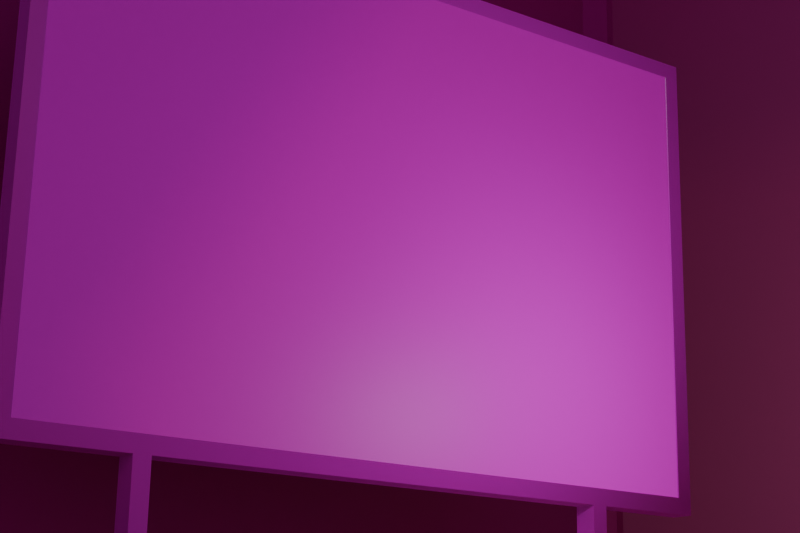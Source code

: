 # Source: scene_01.blend  (saved by Blender 5.1.29; exported with 4.5.12 LTS)
import bpy
from mathutils import Matrix  # noqa: F401  (used for matrix-valued properties, if any)

bpy.ops.wm.read_factory_settings(use_empty=True)
scene = bpy.context.scene
scene.name = 'Scene'

# ---- collections
col_collection = bpy.data.collections.new('Collection'); scene.collection.children.link(col_collection)

# ---- images (referenced by path relative to the original .blend; pixels are not part of the script)
import os
ASSET_DIR = os.environ.get("B2B_ASSET_DIR", "")  # directory of the original .blend (textures are referenced by path, not embedded)
HERE = os.path.dirname(os.path.abspath(__file__))  # packed textures are extracted next to this script under _unpacked/

def load_image(name, relpath, width, height, colorspace="sRGB"):
    """Load a texture the original file referenced (path relative to the .blend, or extracted next to this script)."""
    p = next((c for c in (os.path.join(HERE, relpath), os.path.join(ASSET_DIR, relpath)) if relpath and os.path.exists(c)), "")
    if p:
        img = bpy.data.images.load(p, check_existing=True)
        img.name = name
    else:  # same state as the original file: an image datablock whose file is absent (Cycles renders it pink)
        img = bpy.data.images.new(name, width, height)
        img.source = "FILE"
        img.filepath = "//" + (relpath or name)
    img.colorspace_settings.name = colorspace
    return img
img_acoustic_panel_2_height_4k_png = load_image('acoustic_panel_2_height-4K.png', 'textures/acoustic_panel_2-4K/acoustic_panel_2_height-4K.png', 1024, 1024, 'Non-Color')
img_acoustic_panel_2_basecolor_4k_png = load_image('acoustic_panel_2_basecolor-4K.png', 'textures/acoustic_panel_2-4K/acoustic_panel_2_basecolor-4K.png', 1024, 1024, 'sRGB')
img_acoustic_panel_2_metallic_4k_png = load_image('acoustic_panel_2_metallic-4K.png', 'textures/acoustic_panel_2-4K/acoustic_panel_2_metallic-4K.png', 1024, 1024, 'Non-Color')
img_acoustic_panel_2_roughness_4k_png = load_image('acoustic_panel_2_roughness-4K.png', 'textures/acoustic_panel_2-4K/acoustic_panel_2_roughness-4K.png', 1024, 1024, 'Non-Color')
img_acoustic_panel_2_normal_4k_png = load_image('acoustic_panel_2_normal-4K.png', 'textures/acoustic_panel_2-4K/acoustic_panel_2_normal-4K.png', 1024, 1024, 'Non-Color')
img_plastic001_4k_displacement_jpg = load_image('Plastic001_4K_Displacement.jpg', 'textures/Plastic001_4K-JPG/Plastic001_4K_Displacement.jpg', 1024, 1024, 'Non-Color')
img_plastic001_4k_color_jpg = load_image('Plastic001_4K_Color.jpg', 'textures/Plastic001_4K-JPG/Plastic001_4K_Color.jpg', 1024, 1024, 'sRGB')
img_plastic001_4k_roughness_jpg = load_image('Plastic001_4K_Roughness.jpg', 'textures/Plastic001_4K-JPG/Plastic001_4K_Roughness.jpg', 1024, 1024, 'Non-Color')
img_plastic001_4k_normalgl_jpg = load_image('Plastic001_4K_NormalGL.jpg', 'textures/Plastic001_4K-JPG/Plastic001_4K_NormalGL.jpg', 1024, 1024, 'Non-Color')
img_plastic010_4k_displacement_jpg = load_image('Plastic010_4K_Displacement.jpg', 'textures/Plastic010_4K-JPG/Plastic010_4K_Displacement.jpg', 1024, 1024, 'Non-Color')
img_plastic010_4k_color_jpg = load_image('Plastic010_4K_Color.jpg', 'textures/Plastic010_4K-JPG/Plastic010_4K_Color.jpg', 1024, 1024, 'sRGB')
img_plastic010_4k_roughness_jpg = load_image('Plastic010_4K_Roughness.jpg', 'textures/Plastic010_4K-JPG/Plastic010_4K_Roughness.jpg', 1024, 1024, 'Non-Color')
img_plastic010_4k_normalgl_jpg = load_image('Plastic010_4K_NormalGL.jpg', 'textures/Plastic010_4K-JPG/Plastic010_4K_NormalGL.jpg', 1024, 1024, 'Non-Color')
img_screen_png = load_image('screen.png', 'textures/screen.png', 1024, 1024, 'sRGB')
img_studio_small_09_2k_exr = load_image('studio_small_09_2k.exr', 'studio_small_09_2k.exr', 1024, 1024, 'Linear Rec.709')

# ---- materials (node trees are filled in below, after node groups)
mat_acousticpanel = bpy.data.materials.new('AcousticPanel')
mat_border = bpy.data.materials.new('Border')
mat_inner = bpy.data.materials.new('Inner')
mat_screen = bpy.data.materials.new('Screen')

# ---- node groups
ng_uv_box_project = bpy.data.node_groups.new('UV Box Project', 'GeometryNodeTree')
_s = ng_uv_box_project.interface.new_socket(name='Geometry', in_out='OUTPUT', socket_type='NodeSocketGeometry')
_s = ng_uv_box_project.interface.new_socket(name='UV Seam', in_out='OUTPUT', socket_type='NodeSocketBool')
_s.default_attribute_name = 'uv_seam'
_s.description = 'Edge Boolean attribute defining UV seams'
_s = ng_uv_box_project.interface.new_socket(name='Geometry', in_out='INPUT', socket_type='NodeSocketGeometry')
_s = ng_uv_box_project.interface.new_socket(name='Tile Size', in_out='INPUT', socket_type='NodeSocketFloat')
_s.subtype = 'DISTANCE'
_s.default_value = 2.0
_s.min_value = 0.0
_s.max_value = 100.0
_s.force_non_field = True
_s.description = 'Size of UV tile in meters'
_s = ng_uv_box_project.interface.new_socket(name='UV Map', in_out='INPUT', socket_type='NodeSocketString')
_s.default_value = 'UVMap'
_s.description = 'UV Map attribute to write to'
ng_uv_box_project.interface.new_panel('Selection')
_s = ng_uv_box_project.interface.new_socket(name='Vertex Group to Faces', in_out='INPUT', socket_type='NodeSocketBool')
_s.default_value = True
_s.hide_in_modifier = True
_s.description = 'Convert Vertex Group to face selection'
_s = ng_uv_box_project.interface.new_socket(name='Selection', in_out='INPUT', socket_type='NodeSocketBool')
_s.default_value = True
_s.hide_value = True
_s.description = 'Limit UV projection to vertex group'
_s = ng_uv_box_project.interface.new_socket(name='Material', in_out='INPUT', socket_type='NodeSocketMaterial')
_s.description = 'Limit UV projection to material'
ng_uv_box_project.interface.new_panel('UV Transform')
_s = ng_uv_box_project.interface.new_socket(name='Offset U', in_out='INPUT', socket_type='NodeSocketFloat')
_s.subtype = 'FACTOR'
_s.min_value = -1.0
_s.max_value = 1.0
_s.force_non_field = True
_s.description = 'Offset UVs in island U direction'
_s = ng_uv_box_project.interface.new_socket(name='Offset V', in_out='INPUT', socket_type='NodeSocketFloat')
_s.subtype = 'FACTOR'
_s.min_value = -1.0
_s.max_value = 1.0
_s.force_non_field = True
_s.description = 'Offset UVs in island V direction'
_s = ng_uv_box_project.interface.new_socket(name='Rotate UVs', in_out='INPUT', socket_type='NodeSocketFloat')
_s.subtype = 'ANGLE'
_s.min_value = -360.0
_s.max_value = 360.0
_s.force_non_field = True
_s.description = 'Rotate Islands'
ng_uv_box_project.interface.new_panel('Projection Transform')
_s = ng_uv_box_project.interface.new_socket(name='Z Axis Bias', in_out='INPUT', socket_type='NodeSocketFloat')
_s.default_value = 1.0
_s.min_value = -1e+04
_s.max_value = 1e+04
_s.force_non_field = True
_s.description = 'Bias faces towards or away from being projected on the local Z axis'
_s = ng_uv_box_project.interface.new_socket(name='Reference Origin', in_out='INPUT', socket_type='NodeSocketObject')
_s = ng_uv_box_project.interface.new_socket(name='Offset', in_out='INPUT', socket_type='NodeSocketVector')
_s.subtype = 'TRANSLATION'
_s.force_non_field = True
_s.description = 'Offset the projection of UVs in object space'
_s = ng_uv_box_project.interface.new_socket(name='Rotate', in_out='INPUT', socket_type='NodeSocketRotation')
_s.force_non_field = True
_s.description = 'Rotate the projection of UVs in object space'
ng_uv_box_project.is_modifier = True
_N = ng_uv_box_project.nodes; _L = ng_uv_box_project.links
n0 = _N.new('NodeFrame'); n0.name = 'Frame.004'; n0.location = (-647, -135)
n0.label = 'X'
n0.width = 200
n1 = _N.new('NodeFrame'); n1.name = 'Frame'; n1.location = (-424, -408)
n1.label = 'X direction'
n1.width = 598
n2 = _N.new('NodeFrame'); n2.name = 'Frame.006'; n2.location = (-1711, -64)
n2.label = 'Get sign of axis for 6 plane projection'
n2.width = 578
n3 = _N.new('NodeFrame'); n3.name = 'Frame.003'; n3.location = (-654, 72)
n3.label = 'Y'
n3.width = 200
n4 = _N.new('NodeFrame'); n4.name = 'Frame.007'; n4.location = (-1739, -393)
n4.label = 'Z direction'
n4.width = 584
n5 = _N.new('NodeFrame'); n5.name = 'Frame.002'; n5.location = (-655, 281)
n5.label = 'Z'
n5.width = 200
n6 = _N.new('NodeFrame'); n6.name = 'Frame.001'; n6.location = (-1131, -398)
n6.label = 'Y direction'
n6.width = 584
n7 = _N.new('NodeFrame'); n7.name = 'Frame.009'; n7.location = (934, -25)
n7.label = 'Offset'
n7.width = 361
n8 = _N.new('NodeFrame'); n8.name = 'Frame.008'; n8.location = (-1265, -932)
n8.label = 'UV Seams'
n8.width = 2288
n9 = _N.new('NodeFrame'); n9.name = 'Frame.011'; n9.location = (1869, 1388)
n9.label = 'Vertex Group to Faces'
n9.width = 666
n10 = _N.new('NodeFrame'); n10.name = 'Frame.010'; n10.location = (265, 294)
n10.label = 'Assemble UV Vector'
n10.width = 584
n11 = _N.new('NodeFrame'); n11.name = 'Frame.005'; n11.location = (928, -249)
n11.label = 'Rotate UVs'
n11.width = 529
n12 = _N.new('NodeReroute'); n12.name = 'Reroute'; n12.location = (-606, -834)
n12.width = 16
n12.socket_idname = 'NodeSocketVector'
n13 = _N.new('ShaderNodeCombineXYZ'); n13.name = 'Combine XYZ.001'; n13.location = (30, -40)
n14 = _N.new('ShaderNodeMath'); n14.name = 'Math.004'; n14.location = (-803, -18)
n14.hide = True
n14.operation = 'MULTIPLY'
n15 = _N.new('ShaderNodeMath'); n15.name = 'Math.006'; n15.location = (-803, -225)
n15.hide = True
n15.operation = 'MULTIPLY'
n16 = _N.new('ShaderNodeSeparateXYZ'); n16.name = 'Separate XYZ'; n16.location = (30, -132)
n17 = _N.new('FunctionNodeCompare'); n17.name = 'Compare.006'; n17.location = (226, -40)
n17.operation = 'GREATER_EQUAL'
n17.inputs[6].default_value = (0.0, 0.0, 0.0, 0.0)
n17.inputs[7].default_value = (0.0, 0.0, 0.0, 0.0)
n18 = _N.new('FunctionNodeCompare'); n18.name = 'Compare.007'; n18.location = (225, -198)
n18.operation = 'GREATER_EQUAL'
n18.inputs[6].default_value = (0.0, 0.0, 0.0, 0.0)
n18.inputs[7].default_value = (0.0, 0.0, 0.0, 0.0)
n19 = _N.new('ShaderNodeVectorMath'); n19.name = 'Vector Math.001'; n19.location = (-1498, 234)
n19.operation = 'SCALE'
n20 = _N.new('ShaderNodeMath'); n20.name = 'Math.001'; n20.location = (250, -107)
n20.hide = True
n20.operation = 'SIGN'
n21 = _N.new('ShaderNodeMath'); n21.name = 'Math.005'; n21.location = (408, -105)
n21.hide = True
n21.operation = 'MULTIPLY'
n21.inputs[1].default_value = -1.0
n22 = _N.new('ShaderNodeMath'); n22.name = 'Math.002'; n22.location = (247, -163)
n22.hide = True
n22.operation = 'SIGN'
n23 = _N.new('ShaderNodeMath'); n23.name = 'Math'; n23.location = (259, -48)
n23.hide = True
n23.operation = 'SIGN'
n24 = _N.new('ShaderNodeSeparateXYZ'); n24.name = 'Separate XYZ.003'; n24.location = (30, -40)
n25 = _N.new('ShaderNodeSeparateXYZ'); n25.name = 'Separate XYZ.001'; n25.location = (-1331, 231)
n26 = _N.new('ShaderNodeCombineXYZ'); n26.name = 'Combine XYZ.002'; n26.location = (30, -40)
n27 = _N.new('FunctionNodeCompare'); n27.name = 'Compare.010'; n27.location = (240, -40)
n27.inputs[6].default_value = (0.0, 0.0, 0.0, 0.0)
n27.inputs[7].default_value = (0.0, 0.0, 0.0, 0.0)
n28 = _N.new('ShaderNodeSeparateXYZ'); n28.name = 'Separate XYZ.004'; n28.location = (30, -143)
n29 = _N.new('ShaderNodeMath'); n29.name = 'Math.003'; n29.location = (-806, 184)
n29.hide = True
n29.operation = 'MULTIPLY'
n30 = _N.new('ShaderNodeCombineXYZ'); n30.name = 'Combine XYZ.003'; n30.location = (30, -40)
n31 = _N.new('FunctionNodeBooleanMath'); n31.name = 'Boolean Math.002'; n31.location = (414, -89)
n32 = _N.new('FunctionNodeBooleanMath'); n32.name = 'Boolean Math'; n32.location = (428, -85)
n33 = _N.new('FunctionNodeCompare'); n33.name = 'Compare.008'; n33.location = (239, -40)
n33.inputs[6].default_value = (0.0, 0.0, 0.0, 0.0)
n33.inputs[7].default_value = (0.0, 0.0, 0.0, 0.0)
n34 = _N.new('FunctionNodeCompare'); n34.name = 'Compare.009'; n34.location = (238, -199)
n34.operation = 'GREATER_EQUAL'
n34.inputs[6].default_value = (0.0, 0.0, 0.0, 0.0)
n34.inputs[7].default_value = (0.0, 0.0, 0.0, 0.0)
n35 = _N.new('ShaderNodeSeparateXYZ'); n35.name = 'Separate XYZ.002'; n35.location = (30, -144)
n36 = _N.new('FunctionNodeBooleanMath'); n36.name = 'Boolean Math.001'; n36.location = (414, -90)
n37 = _N.new('FunctionNodeRotateVector'); n37.name = 'Rotate Vector.001'; n37.location = (-1700, 274)
n38 = _N.new('ShaderNodeMath'); n38.name = 'Math.007'; n38.location = (-1699, 149)
n38.operation = 'DIVIDE'
n38.inputs[0].default_value = 1.0
n39 = _N.new('FunctionNodeCompare'); n39.name = 'Compare.011'; n39.location = (238, -197)
n39.inputs[6].default_value = (0.0, 0.0, 0.0, 0.0)
n39.inputs[7].default_value = (0.0, 0.0, 0.0, 0.0)
n40 = _N.new('NodeReroute'); n40.name = 'Reroute.001'; n40.location = (-1193, -841)
n40.width = 16
n40.socket_idname = 'NodeSocketVector'
n41 = _N.new('ShaderNodeVectorMath'); n41.name = 'Vector Math'; n41.location = (-2091, -805)
n41.operation = 'ABSOLUTE'
n42 = _N.new('GeometryNodeFieldOnDomain'); n42.name = 'Evaluate on Domain'; n42.location = (-2282, -755)
n42.domain = 'FACE'
n42.data_type = 'FLOAT_VECTOR'
n43 = _N.new('FunctionNodeRotateVector'); n43.name = 'Rotate Vector.002'; n43.location = (-2446, -780)
n44 = _N.new('ShaderNodeVectorMath'); n44.name = 'Vector Math.002'; n44.location = (-1940, -800)
n44.label = 'Bias towards side planes'
n44.width = 175
n44.inputs[1].default_value = (-1e-05, 0.0, -1e-05)
n45 = _N.new('ShaderNodeCombineXYZ'); n45.name = 'Combine XYZ.004'; n45.location = (191, -40)
n46 = _N.new('GeometryNodeMeshFaceSetBoundaries'); n46.name = 'Face Group Boundaries'; n46.location = (2108, -233)
n47 = _N.new('ShaderNodeVectorMath'); n47.name = 'Vector Math.008'; n47.location = (1375, 148)
n48 = _N.new('FunctionNodeRotateVector'); n48.name = 'Rotate Vector'; n48.location = (1567, 155)
n49 = _N.new('FunctionNodeBooleanMath'); n49.name = 'Boolean Math.007'; n49.location = (2697, 1081)
n50 = _N.new('GeometryNodeStoreNamedAttribute'); n50.name = 'Store Named Attribute'; n50.location = (2959, 799)
n50.data_type = 'FLOAT2'
n50.domain = 'CORNER'
n51 = _N.new('GeometryNodeFieldOnDomain'); n51.name = 'Evaluate on Domain.002'; n51.location = (30, -47)
n51.data_type = 'BOOLEAN'
n52 = _N.new('FunctionNodeBooleanMath'); n52.name = 'Boolean Math.005'; n52.location = (185, -49)
n52.operation = 'NOT'
n53 = _N.new('GeometryNodeFieldOnDomain'); n53.name = 'Evaluate on Domain.003'; n53.location = (343, -45)
n53.domain = 'FACE'
n53.data_type = 'BOOLEAN'
n54 = _N.new('FunctionNodeBooleanMath'); n54.name = 'Boolean Math.006'; n54.location = (496, -40)
n54.operation = 'NOT'
n55 = _N.new('GeometryNodeInputPosition'); n55.name = 'Position.001'; n55.location = (-2073, 307)
n56 = _N.new('ShaderNodeVectorMath'); n56.name = 'Vector Math.009'; n56.location = (-1903, 384)
n57 = _N.new('NodeGroupInput'); n57.name = 'Group Input.001'; n57.location = (30, -58)
n58 = _N.new('ShaderNodeVectorMath'); n58.name = 'Vector Math.010'; n58.location = (-2658, -786)
n58.operation = 'MULTIPLY'
n59 = _N.new('ShaderNodeCombineXYZ'); n59.name = 'Combine XYZ.005'; n59.location = (-2867, -866)
n59.inputs[0].default_value = 1.0
n59.inputs[1].default_value = 1.0
n60 = _N.new('NodeGroupInput'); n60.name = 'Group Input.006'; n60.location = (-3040, -833)
n61 = _N.new('GeometryNodeInputNormal'); n61.name = 'Normal'; n61.location = (-2865, -783)
n61.legacy_corner_normals = True
n62 = _N.new('NodeGroupInput'); n62.name = 'Group Input'; n62.location = (-2986, 57)
n63 = _N.new('NodeGroupInput'); n63.name = 'Group Input.005'; n63.location = (-2080, 423)
n64 = _N.new('ShaderNodeVectorMath'); n64.name = 'Vector Math.006'; n64.location = (234, -119)
n65 = _N.new('ShaderNodeVectorMath'); n65.name = 'Vector Math.007'; n65.location = (414, -197)
n66 = _N.new('ShaderNodeVectorMath'); n66.name = 'Vector Math.005'; n66.location = (34, -444)
n66.operation = 'MULTIPLY'
n67 = _N.new('ShaderNodeVectorMath'); n67.name = 'Vector Math.003'; n67.location = (41, -40)
n67.operation = 'MULTIPLY'
n68 = _N.new('ShaderNodeVectorMath'); n68.name = 'Vector Math.004'; n68.location = (30, -241)
n68.operation = 'MULTIPLY'
n69 = _N.new('ShaderNodeCombineXYZ'); n69.name = 'Combine XYZ'; n69.location = (193, -40)
n70 = _N.new('FunctionNodeEulerToRotation'); n70.name = 'Euler to Rotation'; n70.location = (359, -40)
n71 = _N.new('NodeGroupInput'); n71.name = 'Group Input.002'; n71.location = (30, -49)
n72 = _N.new('NodeGroupInput'); n72.name = 'Group Input.004'; n72.location = (1466, 698)
n73 = _N.new('NodeGroupOutput'); n73.name = 'Group Output'; n73.location = (3662, 816)
n74 = _N.new('ShaderNodeMath'); n74.name = 'Math.010'; n74.location = (190, -40)
n74.operation = 'MULTIPLY'
n74.inputs[1].default_value = 1.0
n75 = _N.new('ShaderNodeMath'); n75.name = 'Math.011'; n75.location = (878, -53)
n75.operation = 'MULTIPLY'
n75.inputs[1].default_value = 2.0
n76 = _N.new('ShaderNodeMath'); n76.name = 'Math.012'; n76.location = (1541, -61)
n76.operation = 'MULTIPLY'
n76.inputs[1].default_value = 3.0
n77 = _N.new('ShaderNodeMath'); n77.name = 'Math.013'; n77.location = (1419, -414)
n78 = _N.new('ShaderNodeMath'); n78.name = 'Math.014'; n78.location = (1943, -224)
n79 = _N.new('ShaderNodeMath'); n79.name = 'Math.016'; n79.location = (354, -44)
n79.operation = 'MULTIPLY'
n80 = _N.new('ShaderNodeMath'); n80.name = 'Math.017'; n80.location = (1045, -64)
n80.operation = 'MULTIPLY'
n81 = _N.new('ShaderNodeMath'); n81.name = 'Math.018'; n81.location = (877, -214)
n81.hide = True
n81.operation = 'SIGN'
n82 = _N.new('ShaderNodeMath'); n82.name = 'Math.020'; n82.location = (194, -210)
n82.hide = True
n82.operation = 'SIGN'
n83 = _N.new('ShaderNodeMath'); n83.name = 'Math.021'; n83.location = (1543, -230)
n83.hide = True
n83.operation = 'SIGN'
n84 = _N.new('ShaderNodeSeparateXYZ'); n84.name = 'Separate XYZ.005'; n84.location = (30, -333)
n84.hide = True
n85 = _N.new('ShaderNodeMath'); n85.name = 'Math.022'; n85.location = (1700, -76)
n85.operation = 'MULTIPLY'
n86 = _N.new('NodeReroute'); n86.name = 'Reroute.002'; n86.location = (884, -541)
n86.width = 16
n86.socket_idname = 'NodeSocketFloat'
n87 = _N.new('NodeFrame'); n87.name = 'Frame.013'; n87.location = (1844, 1137)
n87.label = 'Select Faces By Material (if material specified)'
n87.width = 803
n88 = _N.new('GeometryNodeMaterialSelection'); n88.name = 'Material Selection'; n88.location = (89, -303)
n89 = _N.new('FunctionNodeBooleanMath'); n89.name = 'Boolean Math.004'; n89.location = (633, -232)
n89.operation = 'OR'
n90 = _N.new('GeometryNodeMeshGrid'); n90.name = 'Grid'; n90.location = (68, -40)
n90.inputs[2].default_value = 2
n90.inputs[3].default_value = 2
n91 = _N.new('GeometryNodeSetMaterial'); n91.name = 'Set Material'; n91.location = (262, -46)
n92 = _N.new('GeometryNodeMaterialSelection'); n92.name = 'Material Selection.003'; n92.location = (259, -186)
n93 = _N.new('GeometryNodeSampleIndex'); n93.name = 'Sample Index'; n93.location = (425, -48)
n93.data_type = 'BOOLEAN'
n93.domain = 'FACE'
n94 = _N.new('NodeReroute'); n94.name = 'Reroute.003'; n94.location = (37, -250)
n94.width = 16
n94.socket_idname = 'NodeSocketMaterial'
n95 = _N.new('NodeReroute'); n95.name = 'Reroute.008'; n95.location = (202, -248)
n95.width = 16
n95.socket_idname = 'NodeSocketMaterial'
n96 = _N.new('GeometryNodeObjectInfo'); n96.name = 'Object Info.001'; n96.location = (1704, 592)
n96.transform_space = 'RELATIVE'
n97 = _N.new('ShaderNodeVectorMath'); n97.name = 'Vector Math.011'; n97.location = (1942, 519)
n97.operation = 'SCALE'
n97.inputs[3].default_value = -1.0
n98 = _N.new('GeometryNodeTransform'); n98.name = 'Transform Geometry'; n98.location = (2211, 723)
n99 = _N.new('FunctionNodeInvertRotation'); n99.name = 'Invert Rotation'; n99.location = (1937, 379)
n100 = _N.new('GeometryNodeTransform'); n100.name = 'Transform Geometry.001'; n100.location = (3353, 820)
n101 = _N.new('GeometryNodeTransform'); n101.name = 'Transform Geometry.003'; n101.location = (2432, 726)
n102 = _N.new('GeometryNodeTransform'); n102.name = 'Transform Geometry.004'; n102.location = (2649, 724)
n103 = _N.new('GeometryNodeSwitch'); n103.name = 'Switch'; n103.location = (1936, 292)
n103.label = 'Ignore 0 Scale'
n103.input_type = 'VECTOR'
n103.inputs[1].default_value = (1.0, 1.0, 1.0)
n104 = _N.new('ShaderNodeVectorMath'); n104.name = 'Vector Math.012'; n104.location = (2429, 598)
n104.hide = True
n104.operation = 'DIVIDE'
n104.inputs[0].default_value = (1.0, 1.0, 1.0)
n105 = _N.new('NodeReroute'); n105.name = 'Reroute.004'; n105.location = (3167, 541)
n105.width = 16
n105.socket_idname = 'NodeSocketVector'
n106 = _N.new('NodeReroute'); n106.name = 'Reroute.005'; n106.location = (3170, 518)
n106.width = 16
n106.socket_idname = 'NodeSocketRotation'
n107 = _N.new('NodeReroute'); n107.name = 'Reroute.006'; n107.location = (3174, 247)
n107.width = 16
n107.socket_idname = 'NodeSocketVector'
n108 = _N.new('NodeReroute'); n108.name = 'Reroute.007'; n108.location = (2511, 128)
n108.width = 16
n108.socket_idname = 'NodeSocketVector'
n109 = _N.new('NodeReroute'); n109.name = 'Reroute.009'; n109.location = (2939, -1205)
n109.width = 16
n109.socket_idname = 'NodeSocketBool'
n110 = _N.new('NodeReroute'); n110.name = 'Reroute.010'; n110.location = (1837, 1233)
n110.width = 16
n110.socket_idname = 'NodeSocketBool'
n111 = _N.new('GeometryNodeSwitch'); n111.name = 'Switch.001'; n111.location = (2560, 1538)
n111.input_type = 'BOOLEAN'
n112 = _N.new('NodeReroute'); n112.name = 'Reroute.011'; n112.location = (1806, 1462)
n112.width = 16
n112.socket_idname = 'NodeSocketBool'
n113 = _N.new('NodeReroute'); n113.name = 'Reroute.012'; n113.location = (1911, 1433)
n113.width = 16
n113.socket_idname = 'NodeSocketBool'
n13.parent = n0
n16.parent = n1
n17.parent = n1
n18.parent = n1
n20.parent = n2
n21.parent = n2
n22.parent = n2
n23.parent = n2
n24.parent = n2
n26.parent = n3
n27.parent = n4
n28.parent = n4
n30.parent = n5
n31.parent = n4
n32.parent = n1
n33.parent = n6
n34.parent = n6
n35.parent = n6
n36.parent = n6
n39.parent = n4
n45.parent = n7
n46.parent = n8
n51.parent = n9
n52.parent = n9
n53.parent = n9
n54.parent = n9
n57.parent = n7
n64.parent = n10
n65.parent = n10
n66.parent = n10
n67.parent = n10
n68.parent = n10
n69.parent = n11
n70.parent = n11
n71.parent = n11
n74.parent = n8
n75.parent = n8
n76.parent = n8
n77.parent = n8
n78.parent = n8
n79.parent = n8
n80.parent = n8
n81.parent = n8
n82.parent = n8
n83.parent = n8
n84.parent = n8
n85.parent = n8
n86.parent = n8
n88.parent = n87
n89.parent = n87
n90.parent = n87
n91.parent = n87
n92.parent = n87
n93.parent = n87
n94.parent = n87
n95.parent = n87
_L.new(n16.outputs[0], n17.inputs[0])
_L.new(n16.outputs[1], n17.inputs[1])
_L.new(n16.outputs[0], n18.inputs[0])
_L.new(n16.outputs[2], n18.inputs[1])
_L.new(n17.outputs[0], n32.inputs[0])
_L.new(n18.outputs[0], n32.inputs[1])
_L.new(n33.outputs[0], n36.inputs[0])
_L.new(n34.outputs[0], n36.inputs[1])
_L.new(n42.outputs[0], n41.inputs[0])
_L.new(n25.outputs[2], n13.inputs[1])
_L.new(n25.outputs[2], n26.inputs[1])
_L.new(n25.outputs[1], n30.inputs[1])
_L.new(n35.outputs[1], n33.inputs[0])
_L.new(n35.outputs[0], n33.inputs[1])
_L.new(n35.outputs[1], n34.inputs[0])
_L.new(n35.outputs[2], n34.inputs[1])
_L.new(n12.outputs[0], n16.inputs[0])
_L.new(n19.outputs[0], n25.inputs[0])
_L.new(n70.outputs[0], n48.inputs[1])
_L.new(n108.outputs[0], n50.inputs[3])
_L.new(n69.outputs[0], n70.inputs[0])
_L.new(n42.outputs[0], n24.inputs[0])
_L.new(n24.outputs[0], n23.inputs[0])
_L.new(n24.outputs[1], n20.inputs[0])
_L.new(n24.outputs[2], n22.inputs[0])
_L.new(n25.outputs[0], n29.inputs[0])
_L.new(n29.outputs[0], n30.inputs[0])
_L.new(n22.outputs[0], n29.inputs[1])
_L.new(n15.outputs[0], n13.inputs[0])
_L.new(n25.outputs[0], n14.inputs[0])
_L.new(n14.outputs[0], n26.inputs[0])
_L.new(n20.outputs[0], n21.inputs[0])
_L.new(n21.outputs[0], n14.inputs[1])
_L.new(n25.outputs[1], n15.inputs[0])
_L.new(n23.outputs[0], n15.inputs[1])
_L.new(n47.outputs[0], n48.inputs[0])
_L.new(n40.outputs[0], n35.inputs[0])
_L.new(n27.outputs[0], n31.inputs[0])
_L.new(n39.outputs[0], n31.inputs[1])
_L.new(n28.outputs[0], n27.inputs[1])
_L.new(n28.outputs[2], n27.inputs[0])
_L.new(n28.outputs[2], n39.inputs[0])
_L.new(n28.outputs[1], n39.inputs[1])
_L.new(n30.outputs[0], n67.inputs[0])
_L.new(n31.outputs[0], n67.inputs[1])
_L.new(n26.outputs[0], n68.inputs[0])
_L.new(n36.outputs[0], n68.inputs[1])
_L.new(n13.outputs[0], n66.inputs[0])
_L.new(n32.outputs[0], n66.inputs[1])
_L.new(n67.outputs[0], n64.inputs[0])
_L.new(n68.outputs[0], n64.inputs[1])
_L.new(n64.outputs[0], n65.inputs[0])
_L.new(n66.outputs[0], n65.inputs[1])
_L.new(n57.outputs[6], n45.inputs[0])
_L.new(n57.outputs[7], n45.inputs[1])
_L.new(n65.outputs[0], n47.inputs[0])
_L.new(n72.outputs[2], n50.inputs[2])
_L.new(n62.outputs[1], n38.inputs[1])
_L.new(n38.outputs[0], n19.inputs[3])
_L.new(n51.outputs[0], n52.inputs[0])
_L.new(n52.outputs[0], n53.inputs[0])
_L.new(n53.outputs[0], n54.inputs[0])
_L.new(n110.outputs[0], n51.inputs[0])
_L.new(n37.outputs[0], n19.inputs[0])
_L.new(n43.outputs[0], n42.inputs[0])
_L.new(n40.outputs[0], n12.inputs[0])
_L.new(n44.outputs[0], n40.inputs[0])
_L.new(n44.outputs[0], n28.inputs[0])
_L.new(n41.outputs[0], n44.inputs[0])
_L.new(n71.outputs[8], n69.inputs[2])
_L.new(n45.outputs[0], n47.inputs[1])
_L.new(n49.outputs[0], n50.inputs[1])
_L.new(n55.outputs[0], n56.inputs[1])
_L.new(n56.outputs[0], n37.inputs[0])
_L.new(n63.outputs[11], n56.inputs[0])
_L.new(n61.outputs[0], n58.inputs[0])
_L.new(n59.outputs[0], n58.inputs[1])
_L.new(n58.outputs[0], n43.inputs[0])
_L.new(n60.outputs[9], n59.inputs[2])
_L.new(n109.outputs[0], n73.inputs[1])
_L.new(n31.outputs[0], n74.inputs[0])
_L.new(n36.outputs[0], n75.inputs[0])
_L.new(n32.outputs[0], n76.inputs[0])
_L.new(n74.outputs[0], n79.inputs[0])
_L.new(n75.outputs[0], n80.inputs[0])
_L.new(n84.outputs[0], n83.inputs[0])
_L.new(n84.outputs[1], n81.inputs[0])
_L.new(n84.outputs[2], n82.inputs[0])
_L.new(n42.outputs[0], n84.inputs[0])
_L.new(n82.outputs[0], n79.inputs[1])
_L.new(n76.outputs[0], n85.inputs[0])
_L.new(n83.outputs[0], n85.inputs[1])
_L.new(n78.outputs[0], n46.inputs[0])
_L.new(n81.outputs[0], n80.inputs[1])
_L.new(n77.outputs[0], n78.inputs[1])
_L.new(n85.outputs[0], n78.inputs[0])
_L.new(n80.outputs[0], n77.inputs[0])
_L.new(n86.outputs[0], n77.inputs[1])
_L.new(n79.outputs[0], n86.inputs[0])
_L.new(n88.outputs[0], n89.inputs[1])
_L.new(n94.outputs[0], n88.inputs[0])
_L.new(n90.outputs[0], n91.inputs[0])
_L.new(n95.outputs[0], n91.inputs[2])
_L.new(n91.outputs[0], n93.inputs[0])
_L.new(n92.outputs[0], n93.inputs[1])
_L.new(n93.outputs[0], n89.inputs[0])
_L.new(n94.outputs[0], n95.inputs[0])
_L.new(n72.outputs[5], n94.inputs[0])
_L.new(n89.outputs[0], n49.inputs[1])
_L.new(n62.outputs[12], n37.inputs[1])
_L.new(n62.outputs[12], n43.inputs[1])
_L.new(n72.outputs[10], n96.inputs[0])
_L.new(n96.outputs[1], n97.inputs[0])
_L.new(n72.outputs[0], n98.inputs[0])
_L.new(n97.outputs[0], n98.inputs[1])
_L.new(n50.outputs[0], n100.inputs[0])
_L.new(n100.outputs[0], n73.inputs[0])
_L.new(n105.outputs[0], n100.inputs[1])
_L.new(n99.outputs[0], n101.inputs[2])
_L.new(n98.outputs[0], n101.inputs[0])
_L.new(n102.outputs[0], n50.inputs[0])
_L.new(n96.outputs[2], n99.inputs[0])
_L.new(n106.outputs[0], n100.inputs[2])
_L.new(n101.outputs[0], n102.inputs[0])
_L.new(n96.outputs[3], n103.inputs[2])
_L.new(n96.outputs[3], n103.inputs[0])
_L.new(n103.outputs[0], n104.inputs[1])
_L.new(n104.outputs[0], n102.inputs[3])
_L.new(n107.outputs[0], n100.inputs[3])
_L.new(n96.outputs[1], n105.inputs[0])
_L.new(n96.outputs[2], n106.inputs[0])
_L.new(n103.outputs[0], n107.inputs[0])
_L.new(n48.outputs[0], n108.inputs[0])
_L.new(n46.outputs[0], n109.inputs[0])
_L.new(n72.outputs[4], n110.inputs[0])
_L.new(n112.outputs[0], n111.inputs[0])
_L.new(n72.outputs[3], n112.inputs[0])
_L.new(n54.outputs[0], n111.inputs[2])
_L.new(n110.outputs[0], n113.inputs[0])
_L.new(n113.outputs[0], n111.inputs[1])
_L.new(n111.outputs[0], n49.inputs[0])
n73.is_active_output = True

# ---- material node trees
mat_acousticpanel.use_nodes = True; mat_acousticpanel.node_tree.nodes.clear()
_N = mat_acousticpanel.node_tree.nodes; _L = mat_acousticpanel.node_tree.links
n0 = _N.new('ShaderNodeBsdfPrincipled'); n0.name = 'Principled BSDF'; n0.location = (-200, 100)
n0.inputs[0].default_value = (0.4162, 0.1107, 0.2248, 1.0)
n1 = _N.new('ShaderNodeOutputMaterial'); n1.name = 'Material Output'; n1.location = (200, 100)
n2 = _N.new('ShaderNodeBsdfPrincipled'); n2.name = 'Principled BSDF.001'; n2.location = (-200, 100)
n3 = _N.new('ShaderNodeOutputMaterial'); n3.name = 'Material Output.001'; n3.location = (200, 100)
n4 = _N.new('ShaderNodeTexImage'); n4.name = 'Image Texture'; n4.location = (85, -876)
n4.label = 'Displacement'
n4.image = img_acoustic_panel_2_height_4k_png
n5 = _N.new('ShaderNodeDisplacement'); n5.name = 'Displacement'; n5.location = (-100, -600)
n6 = _N.new('ShaderNodeTexImage'); n6.name = 'Image Texture.001'; n6.location = (85, -36)
n6.label = 'Base Color'
n6.image = img_acoustic_panel_2_basecolor_4k_png
n7 = _N.new('ShaderNodeTexImage'); n7.name = 'Image Texture.002'; n7.location = (85, -316)
n7.label = 'Metallic'
n7.image = img_acoustic_panel_2_metallic_4k_png
n8 = _N.new('ShaderNodeTexImage'); n8.name = 'Image Texture.003'; n8.location = (85, -596)
n8.label = 'Roughness'
n8.image = img_acoustic_panel_2_roughness_4k_png
n9 = _N.new('ShaderNodeTexImage'); n9.name = 'Image Texture.004'; n9.location = (85, -1156)
n9.label = 'Normal'
n9.image = img_acoustic_panel_2_normal_4k_png
n10 = _N.new('ShaderNodeNormalMap'); n10.name = 'Normal Map'; n10.location = (-450, -820)
n11 = _N.new('ShaderNodeMapping'); n11.name = 'Mapping'; n11.location = (230, -36)
n12 = _N.new('NodeReroute'); n12.name = 'Reroute'; n12.location = (35, -673)
n12.width = 10
n12.socket_idname = 'NodeSocketVector'
n13 = _N.new('ShaderNodeTexCoord'); n13.name = 'Texture Coordinate'; n13.location = (30, -36)
n14 = _N.new('NodeFrame'); n14.name = 'Frame'; n14.location = (-1480, 136)
n14.label = 'Mapping'
n14.width = 400
n15 = _N.new('NodeFrame'); n15.name = 'Frame.001'; n15.location = (-835, 336)
n15.label = 'Textures'
n15.width = 355
n4.parent = n15
n6.parent = n15
n7.parent = n15
n8.parent = n15
n9.parent = n15
n11.parent = n14
n12.parent = n15
n13.parent = n14
_L.new(n0.outputs[0], n1.inputs[0])
_L.new(n2.outputs[0], n3.inputs[0])
_L.new(n4.outputs[0], n5.inputs[0])
_L.new(n5.outputs[0], n1.inputs[2])
_L.new(n6.outputs[0], n2.inputs[0])
_L.new(n7.outputs[0], n2.inputs[1])
_L.new(n8.outputs[0], n2.inputs[2])
_L.new(n9.outputs[0], n10.inputs[1])
_L.new(n10.outputs[0], n2.inputs[5])
_L.new(n12.outputs[0], n6.inputs[0])
_L.new(n12.outputs[0], n7.inputs[0])
_L.new(n12.outputs[0], n8.inputs[0])
_L.new(n12.outputs[0], n4.inputs[0])
_L.new(n12.outputs[0], n9.inputs[0])
_L.new(n11.outputs[0], n12.inputs[0])
_L.new(n13.outputs[2], n11.inputs[0])
n1.is_active_output = True
mat_border.use_nodes = True; mat_border.node_tree.nodes.clear()
_N = mat_border.node_tree.nodes; _L = mat_border.node_tree.links
n0 = _N.new('ShaderNodeBsdfPrincipled'); n0.name = 'Principled BSDF'; n0.location = (-200, 100)
n1 = _N.new('ShaderNodeOutputMaterial'); n1.name = 'Material Output'; n1.location = (200, 100)
n2 = _N.new('ShaderNodeTexImage'); n2.name = 'Image Texture'; n2.location = (85, -596)
n2.label = 'Displacement'
n2.image = img_plastic001_4k_displacement_jpg
n3 = _N.new('ShaderNodeDisplacement'); n3.name = 'Displacement'; n3.location = (-100, -600)
n4 = _N.new('ShaderNodeTexImage'); n4.name = 'Image Texture.001'; n4.location = (85, -36)
n4.label = 'Base Color'
n4.image = img_plastic001_4k_color_jpg
n5 = _N.new('ShaderNodeTexImage'); n5.name = 'Image Texture.002'; n5.location = (85, -316)
n5.label = 'Roughness'
n5.image = img_plastic001_4k_roughness_jpg
n6 = _N.new('ShaderNodeTexImage'); n6.name = 'Image Texture.003'; n6.location = (85, -876)
n6.label = 'Normal'
n6.image = img_plastic001_4k_normalgl_jpg
n7 = _N.new('ShaderNodeNormalMap'); n7.name = 'Normal Map'; n7.location = (-450, -540)
n8 = _N.new('ShaderNodeMapping'); n8.name = 'Mapping'; n8.location = (230, -36)
n9 = _N.new('NodeReroute'); n9.name = 'Reroute'; n9.location = (35, -552)
n9.width = 10
n9.socket_idname = 'NodeSocketVector'
n10 = _N.new('ShaderNodeTexCoord'); n10.name = 'Texture Coordinate'; n10.location = (30, -36)
n11 = _N.new('NodeFrame'); n11.name = 'Frame'; n11.location = (-1480, 136)
n11.label = 'Mapping'
n11.width = 400
n12 = _N.new('NodeFrame'); n12.name = 'Frame.001'; n12.location = (-835, 336)
n12.label = 'Textures'
n12.width = 355
n2.parent = n12
n4.parent = n12
n5.parent = n12
n6.parent = n12
n8.parent = n11
n9.parent = n12
n10.parent = n11
_L.new(n0.outputs[0], n1.inputs[0])
_L.new(n2.outputs[0], n3.inputs[0])
_L.new(n3.outputs[0], n1.inputs[2])
_L.new(n4.outputs[0], n0.inputs[0])
_L.new(n5.outputs[0], n0.inputs[2])
_L.new(n6.outputs[0], n7.inputs[1])
_L.new(n7.outputs[0], n0.inputs[5])
_L.new(n9.outputs[0], n4.inputs[0])
_L.new(n9.outputs[0], n5.inputs[0])
_L.new(n9.outputs[0], n2.inputs[0])
_L.new(n9.outputs[0], n6.inputs[0])
_L.new(n8.outputs[0], n9.inputs[0])
_L.new(n10.outputs[2], n8.inputs[0])
n1.is_active_output = True
mat_inner.use_nodes = True; mat_inner.node_tree.nodes.clear()
_N = mat_inner.node_tree.nodes; _L = mat_inner.node_tree.links
n0 = _N.new('ShaderNodeBsdfPrincipled'); n0.name = 'Principled BSDF'; n0.location = (-200, 100)
n1 = _N.new('ShaderNodeOutputMaterial'); n1.name = 'Material Output'; n1.location = (200, 100)
n2 = _N.new('ShaderNodeTexImage'); n2.name = 'Image Texture'; n2.location = (85, -596)
n2.label = 'Displacement'
n2.image = img_plastic010_4k_displacement_jpg
n3 = _N.new('ShaderNodeDisplacement'); n3.name = 'Displacement'; n3.location = (-100, -600)
n4 = _N.new('ShaderNodeTexImage'); n4.name = 'Image Texture.001'; n4.location = (85, -36)
n4.label = 'Base Color'
n4.image = img_plastic010_4k_color_jpg
n5 = _N.new('ShaderNodeTexImage'); n5.name = 'Image Texture.002'; n5.location = (85, -316)
n5.label = 'Roughness'
n5.image = img_plastic010_4k_roughness_jpg
n6 = _N.new('ShaderNodeTexImage'); n6.name = 'Image Texture.003'; n6.location = (85, -876)
n6.label = 'Normal'
n6.image = img_plastic010_4k_normalgl_jpg
n7 = _N.new('ShaderNodeNormalMap'); n7.name = 'Normal Map'; n7.location = (-450, -540)
n8 = _N.new('ShaderNodeMapping'); n8.name = 'Mapping'; n8.location = (230, -36)
n9 = _N.new('NodeReroute'); n9.name = 'Reroute'; n9.location = (35, -552)
n9.width = 10
n9.socket_idname = 'NodeSocketVector'
n10 = _N.new('ShaderNodeTexCoord'); n10.name = 'Texture Coordinate'; n10.location = (30, -36)
n11 = _N.new('NodeFrame'); n11.name = 'Frame'; n11.location = (-1480, 136)
n11.label = 'Mapping'
n11.width = 400
n12 = _N.new('NodeFrame'); n12.name = 'Frame.001'; n12.location = (-835, 336)
n12.label = 'Textures'
n12.width = 355
n2.parent = n12
n4.parent = n12
n5.parent = n12
n6.parent = n12
n8.parent = n11
n9.parent = n12
n10.parent = n11
_L.new(n0.outputs[0], n1.inputs[0])
_L.new(n2.outputs[0], n3.inputs[0])
_L.new(n3.outputs[0], n1.inputs[2])
_L.new(n4.outputs[0], n0.inputs[0])
_L.new(n5.outputs[0], n0.inputs[2])
_L.new(n6.outputs[0], n7.inputs[1])
_L.new(n7.outputs[0], n0.inputs[5])
_L.new(n9.outputs[0], n4.inputs[0])
_L.new(n9.outputs[0], n5.inputs[0])
_L.new(n9.outputs[0], n2.inputs[0])
_L.new(n9.outputs[0], n6.inputs[0])
_L.new(n8.outputs[0], n9.inputs[0])
_L.new(n10.outputs[2], n8.inputs[0])
n1.is_active_output = True
mat_screen.use_nodes = True; mat_screen.node_tree.nodes.clear()
_N = mat_screen.node_tree.nodes; _L = mat_screen.node_tree.links
n0 = _N.new('ShaderNodeOutputMaterial'); n0.name = 'Material Output'; n0.location = (200, 100)
n1 = _N.new('ShaderNodeTexImage'); n1.name = 'Image Texture'; n1.location = (-778, 148)
n1.image = img_screen_png
n2 = _N.new('ShaderNodeMixShader'); n2.name = 'Mix Shader'; n2.location = (-31, 93)
n3 = _N.new('ShaderNodeBsdfTransparent'); n3.name = 'Transparent BSDF'; n3.location = (-264, -119)
n4 = _N.new('ShaderNodeBsdfPrincipled'); n4.name = 'Principled BSDF'; n4.location = (-436, 172)
_L.new(n2.outputs[0], n0.inputs[0])
_L.new(n1.outputs[1], n2.inputs[0])
_L.new(n4.outputs[0], n2.inputs[2])
_L.new(n3.outputs[0], n2.inputs[1])
_L.new(n1.outputs[0], n4.inputs[0])
n0.is_active_output = True

# ---- world
world_world = bpy.data.worlds.new('World'); scene.world = world_world
world_world.use_nodes = True; world_world.node_tree.nodes.clear()
_N = world_world.node_tree.nodes; _L = world_world.node_tree.links
n0 = _N.new('ShaderNodeOutputWorld'); n0.name = 'World Output'; n0.location = (200, 100)
n1 = _N.new('ShaderNodeBackground'); n1.name = 'Background'; n1.location = (-200, 100)
n1.inputs[1].default_value = 0.25
n2 = _N.new('ShaderNodeTexImage'); n2.name = 'Image Texture'; n2.location = (-490, 80)
n2.image = img_studio_small_09_2k_exr
_L.new(n1.outputs[0], n0.inputs[0])
_L.new(n2.outputs[0], n1.inputs[0])
n0.is_active_output = True
world_world.color = (0.05088, 0.05088, 0.05088)
world_world.sun_shadow_jitter_overblur = 0.0

# ---- cameras
cam_camera_001 = bpy.data.cameras.new('Camera.001')
cam_camera_001.lens = 67.18
cam_camera_001.lens_unit = 'FOV'

# ---- lights
light_spot = bpy.data.lights.new('Spot', 'SPOT')
light_spot.color = (0.4516, 0.1076, 0.1687)
light_spot.temperature = 5588.0
light_spot.exposure = -1.367
light_spot.energy = 2e+04
light_spot.shadow_soft_size = 0.2
light_spot.spot_blend = 1.0
light_point_001 = bpy.data.lights.new('Point.001', 'POINT')
light_point_001.energy = 100.0

# ---- meshes
me_plane = bpy.data.meshes.new('Plane')
me_plane.from_pydata([(-12.0, -10.0, 0.0), (5.515, -10.0, 0.0), (-12.0, 5.0, 0.0), (-12.0, 5.0, 0.3), (-12.0, 5.2, 0.3), (5.515, 5.2, 0.3), (-12.0, 5.2, 10.0), (5.515, 5.2, 10.0), (5.515, -10.0, 0.3), (5.705, 5.0, 0.3), (5.705, 5.0, 10.0), (5.705, -10.0, 0.3), (5.705, -10.0, 10.0), (5.515, 4.755, 0.0), (5.269, 5.0, 0.0), (5.269, 5.0, 0.3), (5.515, 4.755, 0.3), (5.705, 5.0, 0.3), (5.515, 5.2, 0.3)], [], [(4, 5, 7, 6), (7, 5, 9, 10), (10, 9, 11, 12), (15, 16, 17, 18), (13, 16, 15, 14), (16, 13, 1, 8), (0, 1, 13, 14, 2), (2, 14, 15, 3), (3, 15, 18, 5, 4), (5, 18, 17, 9), (9, 17, 16, 8, 11)])
_uv = me_plane.uv_layers.new(name='UVMap')
_uv.uv.foreach_set('vector', [0.0, 1.0, 1.0, 1.0, 1.0, 1.0, 0.0, 1.0, 1.0, 1.0, 1.0, 1.0, 1.0, 1.0, 1.0, 1.0, 1.0, 1.0, 1.0, 1.0, 1.0, 1.0, 1.0, 1.0, 0.986, 1.0, 1.0, 1.0, 1.0, 1.0, 1.0, 1.0, 1.0, 0.9945, 1.0, 1.0, 0.986, 1.0, 0.986, 1.0, 1.0, 1.0, 1.0, 0.9945, 1.0, 1.0, 1.0, 1.0, 0.0, 0.0, 1.0, 0.0, 1.0, 0.9945, 0.986, 1.0, 0.0, 1.0, 0.0, 1.0, 0.986, 1.0, 0.986, 1.0, 0.0, 1.0, 0.0, 1.0, 0.986, 1.0, 1.0, 1.0, 1.0, 1.0, 0.0, 1.0, 1.0, 1.0, 1.0, 1.0, 1.0, 1.0, 1.0, 1.0, 1.0, 1.0, 1.0, 1.0, 1.0, 1.0, 1.0, 1.0, 1.0, 1.0])
me_plane.materials.append(mat_acousticpanel)
me_plane.update()
me_cube_001 = bpy.data.meshes.new('Cube.001')
me_cube_001.from_pydata([(-2.865, -0.1, 1.635), (-2.865, -0.1, 5.365), (-3.0, 0.1, 1.5), (-3.0, 0.1, 5.5), (2.865, -0.1, 1.635), (2.865, -0.1, 5.365), (3.0, 0.1, 1.5), (3.0, 0.1, 5.5), (-3.0, -0.1, 1.5), (-3.0, -0.1, 5.5), (3.0, -0.1, 5.5), (3.0, -0.1, 1.5), (-2.865, -0.05, 1.635), (-2.865, -0.05, 5.365), (2.865, -0.05, 5.365), (2.865, -0.05, 1.635), (2.051, 0.1, 1.5), (1.918, 0.1, 1.5), (-1.918, 0.1, 1.5), (-2.051, 0.1, 1.5), (-2.051, 0.1, 5.5), (-1.918, 0.1, 5.5), (1.918, 0.1, 5.5), (2.051, 0.1, 5.5), (-2.051, -0.1, 1.5), (-1.918, -0.1, 1.5), (1.918, -0.1, 1.5), (2.051, -0.1, 1.5), (2.051, -0.1, 5.5), (1.918, -0.1, 5.5), (-1.918, -0.1, 5.5), (-2.051, -0.1, 5.5), (-2.051, -0.1, 1.635), (-1.918, -0.1, 1.635), (1.918, -0.1, 1.635), (2.051, -0.1, 1.635), (2.051, -0.1, 5.365), (1.918, -0.1, 5.365), (-1.918, -0.1, 5.365), (-2.051, -0.1, 5.365), (-2.051, -0.05, 1.635), (-1.918, -0.05, 1.635), (1.918, -0.05, 1.635), (2.051, -0.05, 1.635), (2.051, -0.05, 5.365), (1.918, -0.05, 5.365), (-1.918, -0.05, 5.365), (-2.051, -0.05, 5.365), (2.051, 0.1, 1.0), (1.918, 0.1, 1.0), (-1.918, 0.1, 1.0), (-2.051, 0.1, 1.0), (-2.051, -0.1, 1.0), (-1.918, -0.1, 1.0), (1.918, -0.1, 1.0), (2.051, -0.1, 1.0), (2.051, 0.1, 0.8665), (1.918, 0.1, 0.8665), (-1.918, 0.1, 0.8665), (-2.051, 0.1, 0.8665), (-2.051, -0.1, 0.8665), (-1.918, -0.1, 0.8665), (1.918, -0.1, 0.8665), (2.051, -0.1, 0.8665), (2.051, 0.1, 0.2665), (1.918, 0.1, 0.2665), (-1.918, 0.1, 0.2665), (-2.051, 0.1, 0.2665), (-2.051, -0.1, 0.2665), (-1.918, -0.1, 0.2665), (1.918, -0.1, 0.2665), (2.051, -0.1, 0.2665), (2.051, 0.1, 0.1665), (1.918, 0.1, 0.1665), (-1.918, 0.1, 0.1665), (-2.051, 0.1, 0.1665), (-2.051, -0.1, 0.1665), (-1.918, -0.1, 0.1665), (1.918, -0.1, 0.1665), (2.051, -0.1, 0.1665), (-2.051, -1.0, 0.2665), (-1.918, -1.0, 0.2665), (1.918, -1.0, 0.2665), (2.051, -1.0, 0.2665), (-2.051, -1.0, 0.1665), (-1.918, -1.0, 0.1665), (1.918, -1.0, 0.1665), (2.051, -1.0, 0.1665), (2.051, 1.0, 0.2665), (1.918, 1.0, 0.2665), (-1.918, 1.0, 0.2665), (-2.051, 1.0, 0.2665), (2.051, 1.0, 0.1665), (1.918, 1.0, 0.1665), (-1.918, 1.0, 0.1665), (-2.051, 1.0, 0.1665), (-2.083, -0.7477, 0.1), (-2.002, -0.7477, 0.1), (-1.895, -0.7477, 0.1), (-1.976, -0.7477, 0.1), (-1.895, -0.777, 0.1707), (-1.976, -0.777, 0.1707), (-1.895, -0.8477, 0.2), (-1.976, -0.8477, 0.2), (-1.895, -0.9184, 0.1707), (-1.976, -0.9184, 0.1707), (-1.895, -0.9477, 0.1), (-1.976, -0.9477, 0.1), (-1.895, -0.9184, 0.02929), (-1.976, -0.9184, 0.02929), (-1.895, -0.8477, 2.98e-08), (-1.976, -0.8477, 5.96e-08), (-1.895, -0.777, 0.02929), (-1.976, -0.777, 0.02929), (-2.002, -0.777, 0.1707), (-2.083, -0.777, 0.1707), (-2.002, -0.8477, 0.2), (-2.083, -0.8477, 0.2), (-2.002, -0.9184, 0.1707), (-2.083, -0.9184, 0.1707), (-2.002, -0.9477, 0.1), (-2.083, -0.9477, 0.1), (-2.002, -0.9184, 0.02929), (-2.083, -0.9184, 0.02929), (-2.002, -0.8477, 2.98e-08), (-2.083, -0.8477, 5.96e-08), (-2.002, -0.777, 0.02929), (-2.083, -0.777, 0.02929), (-2.083, 0.9423, 0.1), (-2.002, 0.9423, 0.1), (-1.895, 0.9423, 0.1), (-1.976, 0.9423, 0.1), (-1.895, 0.913, 0.1707), (-1.976, 0.913, 0.1707), (-1.895, 0.8423, 0.2), (-1.976, 0.8423, 0.2), (-1.895, 0.7715, 0.1707), (-1.976, 0.7715, 0.1707), (-1.895, 0.7423, 0.1), (-1.976, 0.7423, 0.1), (-1.895, 0.7715, 0.02929), (-1.976, 0.7715, 0.02929), (-1.895, 0.8423, 2.98e-08), (-1.976, 0.8423, 5.96e-08), (-1.895, 0.913, 0.02929), (-1.976, 0.913, 0.02929), (-2.002, 0.913, 0.1707), (-2.083, 0.913, 0.1707), (-2.002, 0.8423, 0.2), (-2.083, 0.8423, 0.2), (-2.002, 0.7715, 0.1707), (-2.083, 0.7715, 0.1707), (-2.002, 0.7423, 0.1), (-2.083, 0.7423, 0.1), (-2.002, 0.7715, 0.02929), (-2.083, 0.7715, 0.02929), (-2.002, 0.8423, 2.98e-08), (-2.083, 0.8423, 5.96e-08), (-2.002, 0.913, 0.02929), (-2.083, 0.913, 0.02929), (1.895, -0.7477, 0.1), (1.976, -0.7477, 0.1), (2.083, -0.7477, 0.1), (2.002, -0.7477, 0.1), (2.083, -0.777, 0.1707), (2.002, -0.777, 0.1707), (2.083, -0.8477, 0.2), (2.002, -0.8477, 0.2), (2.083, -0.9184, 0.1707), (2.002, -0.9184, 0.1707), (2.083, -0.9477, 0.1), (2.002, -0.9477, 0.1), (2.083, -0.9184, 0.02929), (2.002, -0.9184, 0.02929), (2.083, -0.8477, 2.98e-08), (2.002, -0.8477, 5.96e-08), (2.083, -0.777, 0.02929), (2.002, -0.777, 0.02929), (1.976, -0.777, 0.1707), (1.895, -0.777, 0.1707), (1.976, -0.8477, 0.2), (1.895, -0.8477, 0.2), (1.976, -0.9184, 0.1707), (1.895, -0.9184, 0.1707), (1.976, -0.9477, 0.1), (1.895, -0.9477, 0.1), (1.976, -0.9184, 0.02929), (1.895, -0.9184, 0.02929), (1.976, -0.8477, 2.98e-08), (1.895, -0.8477, 5.96e-08), (1.976, -0.777, 0.02929), (1.895, -0.777, 0.02929), (1.895, 0.9423, 0.1), (1.976, 0.9423, 0.1), (2.083, 0.9423, 0.1), (2.002, 0.9423, 0.1), (2.083, 0.913, 0.1707), (2.002, 0.913, 0.1707), (2.083, 0.8423, 0.2), (2.002, 0.8423, 0.2), (2.083, 0.7715, 0.1707), (2.002, 0.7715, 0.1707), (2.083, 0.7423, 0.1), (2.002, 0.7423, 0.1), (2.083, 0.7715, 0.02929), (2.002, 0.7715, 0.02929), (2.083, 0.8423, 2.98e-08), (2.002, 0.8423, 5.96e-08), (2.083, 0.913, 0.02929), (2.002, 0.913, 0.02929), (1.976, 0.913, 0.1707), (1.895, 0.913, 0.1707), (1.976, 0.8423, 0.2), (1.895, 0.8423, 0.2), (1.976, 0.7715, 0.1707), (1.895, 0.7715, 0.1707), (1.976, 0.7423, 0.1), (1.895, 0.7423, 0.1), (1.976, 0.7715, 0.02929), (1.895, 0.7715, 0.02929), (1.976, 0.8423, 2.98e-08), (1.895, 0.8423, 5.96e-08), (1.976, 0.913, 0.02929), (1.895, 0.913, 0.02929), (-2.865, -0.05, 1.635), (-2.865, -0.05, 5.365), (2.865, -0.05, 5.365), (2.865, -0.05, 1.635), (-2.051, -0.05, 1.635), (-1.918, -0.05, 1.635), (1.918, -0.05, 1.635), (2.051, -0.05, 1.635), (2.051, -0.05, 5.365), (1.918, -0.05, 5.365), (-1.918, -0.05, 5.365), (-2.051, -0.05, 5.365)], [], [(8, 9, 3, 2), (16, 23, 7, 6), (6, 7, 10, 11), (35, 4, 15, 43), (16, 6, 11, 27), (20, 3, 9, 31), (0, 1, 9, 8), (5, 4, 11, 10), (32, 0, 8, 24), (36, 5, 10, 28), (1, 0, 12, 13), (39, 1, 13, 47), (4, 5, 14, 15), (5, 36, 44, 14), (36, 37, 45, 44), (37, 38, 46, 45), (38, 39, 47, 46), (1, 39, 31, 9), (39, 38, 30, 31), (38, 37, 29, 30), (37, 36, 28, 29), (4, 35, 27, 11), (35, 34, 26, 27), (34, 33, 25, 26), (33, 32, 24, 25), (7, 23, 28, 10), (23, 22, 29, 28), (22, 21, 30, 29), (21, 20, 31, 30), (2, 19, 24, 8), (27, 26, 54, 55), (18, 17, 26, 25), (16, 27, 55, 48), (0, 32, 40, 12), (32, 33, 41, 40), (33, 34, 42, 41), (34, 35, 43, 42), (2, 3, 20, 19), (19, 20, 21, 18), (18, 21, 22, 17), (17, 22, 23, 16), (53, 52, 60, 61), (52, 51, 59, 60), (18, 25, 53, 50), (25, 24, 52, 53), (19, 18, 50, 51), (17, 16, 48, 49), (26, 17, 49, 54), (24, 19, 51, 52), (60, 59, 67, 68), (62, 57, 65, 70), (49, 48, 56, 57), (48, 55, 63, 56), (57, 62, 61, 58), (55, 54, 62, 63), (51, 50, 58, 59), (49, 57, 58, 50), (77, 69, 81, 85), (66, 69, 77, 74), (61, 60, 68, 69), (57, 56, 64, 65), (56, 63, 71, 64), (58, 61, 69, 66), (63, 62, 70, 71), (59, 58, 66, 67), (75, 74, 77, 76), (73, 72, 79, 78), (64, 72, 92, 88), (70, 65, 73, 78), (68, 67, 75, 76), (70, 78, 86, 82), (65, 64, 88, 89), (64, 71, 79, 72), (83, 82, 86, 87), (81, 80, 84, 85), (69, 68, 80, 81), (76, 77, 85, 84), (79, 71, 83, 87), (71, 70, 82, 83), (68, 76, 84, 80), (78, 79, 87, 86), (91, 90, 94, 95), (89, 88, 92, 93), (73, 65, 89, 93), (72, 73, 93, 92), (66, 74, 94, 90), (67, 66, 90, 91), (75, 67, 91, 95), (74, 75, 95, 94), (62, 54, 53, 61), (54, 49, 50, 53), (132, 133, 135, 134), (115, 96, 127, 125, 123, 121, 119, 117), (98, 99, 101, 100), (152, 153, 155, 154), (122, 123, 125, 124), (100, 101, 103, 102), (130, 131, 133, 132), (120, 121, 123, 122), (102, 103, 105, 104), (147, 128, 159, 157, 155, 153, 151, 149), (118, 119, 121, 120), (104, 105, 107, 106), (97, 114, 116, 118, 120, 122, 124, 126), (116, 117, 119, 118), (106, 107, 109, 108), (126, 127, 96, 97), (114, 115, 117, 116), (108, 109, 111, 110), (101, 99, 113, 111, 109, 107, 105, 103), (97, 96, 115, 114), (110, 111, 113, 112), (154, 155, 157, 156), (124, 125, 127, 126), (112, 113, 99, 98), (98, 100, 102, 104, 106, 108, 110, 112), (134, 135, 137, 136), (150, 151, 153, 152), (136, 137, 139, 138), (129, 146, 148, 150, 152, 154, 156, 158), (148, 149, 151, 150), (138, 139, 141, 140), (158, 159, 128, 129), (146, 147, 149, 148), (140, 141, 143, 142), (133, 131, 145, 143, 141, 139, 137, 135), (129, 128, 147, 146), (142, 143, 145, 144), (156, 157, 159, 158), (144, 145, 131, 130), (130, 132, 134, 136, 138, 140, 142, 144), (196, 197, 199, 198), (179, 160, 191, 189, 187, 185, 183, 181), (162, 163, 165, 164), (216, 217, 219, 218), (186, 187, 189, 188), (164, 165, 167, 166), (194, 195, 197, 196), (184, 185, 187, 186), (166, 167, 169, 168), (211, 192, 223, 221, 219, 217, 215, 213), (182, 183, 185, 184), (168, 169, 171, 170), (161, 178, 180, 182, 184, 186, 188, 190), (180, 181, 183, 182), (170, 171, 173, 172), (190, 191, 160, 161), (178, 179, 181, 180), (172, 173, 175, 174), (165, 163, 177, 175, 173, 171, 169, 167), (161, 160, 179, 178), (174, 175, 177, 176), (218, 219, 221, 220), (188, 189, 191, 190), (176, 177, 163, 162), (162, 164, 166, 168, 170, 172, 174, 176), (198, 199, 201, 200), (214, 215, 217, 216), (200, 201, 203, 202), (193, 210, 212, 214, 216, 218, 220, 222), (212, 213, 215, 214), (202, 203, 205, 204), (222, 223, 192, 193), (210, 211, 213, 212), (204, 205, 207, 206), (197, 195, 209, 207, 205, 203, 201, 199), (193, 192, 211, 210), (206, 207, 209, 208), (220, 221, 223, 222), (208, 209, 195, 194), (194, 196, 198, 200, 202, 204, 206, 208), (228, 235, 225, 224), (227, 226, 232, 231), (231, 232, 233, 230), (230, 233, 234, 229), (229, 234, 235, 228)])
me_cube_001.polygons.foreach_set('material_index', [0, 0, 0, 0, 0, 0, 0, 0, 0, 0, 0, 0, 0, 0, 0, 0, 0, 0, 0, 0, 0, 0, 0, 0, 0, 0, 0, 0, 0, 0, 0, 0, 0, 0, 0, 0, 0, 0, 0, 0, 0, 0, 0, 0, 0, 0, 0, 0, 0, 0, 0, 0, 0, 0, 0, 0, 0, 0, 0, 0, 0, 0, 0, 0, 0, 0, 0, 0, 0, 0, 0, 0, 0, 0, 0, 0, 0, 0, 0, 0, 0, 0, 0, 0, 0, 0, 0, 0, 0, 0, 0, 0, 0, 0, 0, 0, 0, 0, 0, 0, 0, 0, 0, 0, 0, 0, 0, 0, 0, 0, 0, 0, 0, 0, 0, 0, 0, 0, 0, 0, 0, 0, 0, 0, 0, 0, 0, 0, 0, 0, 0, 0, 0, 0, 0, 0, 0, 0, 0, 0, 0, 0, 0, 0, 0, 0, 0, 0, 0, 0, 0, 0, 0, 0, 0, 0, 0, 0, 0, 0, 0, 0, 0, 0, 0, 0, 0, 0, 0, 0, 0, 1, 1, 1, 1, 1])
_uv = me_cube_001.uv_layers.new(name='UVMap')
_uv.uv.foreach_set('vector', [0.375, 0.0, 0.625, 0.0, 0.625, 0.25, 0.375, 0.25, 0.375, 0.45, 0.625, 0.45, 0.625, 0.5, 0.375, 0.5, 0.375, 0.5, 0.625, 0.5, 0.625, 0.75, 0.375, 0.75, 0.3835, 0.8034, 0.3835, 0.7556, 0.3835, 0.7556, 0.3835, 0.8034, 0.325, 0.5, 0.375, 0.5, 0.375, 0.75, 0.325, 0.75, 0.825, 0.5, 0.875, 0.5, 0.875, 0.75, 0.825, 0.75, 0.3835, 0.9944, 0.6165, 0.9944, 0.625, 1.0, 0.375, 1.0, 0.6165, 0.7556, 0.3835, 0.7556, 0.375, 0.75, 0.625, 0.75, 0.3835, 0.9466, 0.3835, 0.9944, 0.375, 1.0, 0.375, 0.95, 0.6165, 0.8034, 0.6165, 0.7556, 0.625, 0.75, 0.625, 0.8, 0.6165, 0.9944, 0.3835, 0.9944, 0.3835, 0.9944, 0.6165, 0.9944, 0.6165, 0.9466, 0.6165, 0.9944, 0.6165, 0.9944, 0.6165, 0.9466, 0.3835, 0.7556, 0.6165, 0.7556, 0.6165, 0.7556, 0.3835, 0.7556, 0.6165, 0.7556, 0.6165, 0.8034, 0.6165, 0.8034, 0.6165, 0.7556, 0.6165, 0.8034, 0.6165, 0.8511, 0.6165, 0.8511, 0.6165, 0.8034, 0.6165, 0.8511, 0.6165, 0.8989, 0.6165, 0.8989, 0.6165, 0.8511, 0.6165, 0.8989, 0.6165, 0.9466, 0.6165, 0.9466, 0.6165, 0.8989, 0.6165, 0.9944, 0.6165, 0.9466, 0.625, 0.95, 0.625, 1.0, 0.6165, 0.9466, 0.6165, 0.8989, 0.625, 0.9, 0.625, 0.95, 0.6165, 0.8989, 0.6165, 0.8511, 0.625, 0.85, 0.625, 0.9, 0.6165, 0.8511, 0.6165, 0.8034, 0.625, 0.8, 0.625, 0.85, 0.3835, 0.7556, 0.3835, 0.8034, 0.375, 0.8, 0.375, 0.75, 0.3835, 0.8034, 0.3835, 0.8511, 0.375, 0.85, 0.375, 0.8, 0.3835, 0.8511, 0.3835, 0.8989, 0.375, 0.9, 0.375, 0.85, 0.3835, 0.8989, 0.3835, 0.9466, 0.375, 0.95, 0.375, 0.9, 0.625, 0.5, 0.675, 0.5, 0.675, 0.75, 0.625, 0.75, 0.675, 0.5, 0.725, 0.5, 0.725, 0.75, 0.675, 0.75, 0.725, 0.5, 0.775, 0.5, 0.775, 0.75, 0.725, 0.75, 0.775, 0.5, 0.825, 0.5, 0.825, 0.75, 0.775, 0.75, 0.125, 0.5, 0.175, 0.5, 0.175, 0.75, 0.125, 0.75, 0.375, 0.8, 0.375, 0.85, 0.375, 0.85, 0.375, 0.8, 0.225, 0.5, 0.275, 0.5, 0.275, 0.75, 0.225, 0.75, 0.325, 0.5, 0.325, 0.75, 0.325, 0.75, 0.325, 0.5, 0.3835, 0.9944, 0.3835, 0.9466, 0.3835, 0.9466, 0.3835, 0.9944, 0.3835, 0.9466, 0.3835, 0.8989, 0.3835, 0.8989, 0.3835, 0.9466, 0.3835, 0.8989, 0.3835, 0.8511, 0.3835, 0.8511, 0.3835, 0.8989, 0.3835, 0.8511, 0.3835, 0.8034, 0.3835, 0.8034, 0.3835, 0.8511, 0.375, 0.25, 0.625, 0.25, 0.625, 0.3, 0.375, 0.3, 0.375, 0.3, 0.625, 0.3, 0.625, 0.35, 0.375, 0.35, 0.375, 0.35, 0.625, 0.35, 0.625, 0.4, 0.375, 0.4, 0.375, 0.4, 0.625, 0.4, 0.625, 0.45, 0.375, 0.45, 0.375, 0.9, 0.375, 0.95, 0.375, 0.95, 0.375, 0.9, 0.175, 0.75, 0.175, 0.5, 0.175, 0.5, 0.175, 0.75, 0.225, 0.5, 0.225, 0.75, 0.225, 0.75, 0.225, 0.5, 0.375, 0.9, 0.375, 0.95, 0.375, 0.95, 0.375, 0.9, 0.375, 0.3, 0.375, 0.35, 0.375, 0.35, 0.375, 0.3, 0.375, 0.4, 0.375, 0.45, 0.375, 0.45, 0.375, 0.4, 0.275, 0.75, 0.275, 0.5, 0.275, 0.5, 0.275, 0.75, 0.175, 0.75, 0.175, 0.5, 0.175, 0.5, 0.175, 0.75, 0.175, 0.75, 0.175, 0.5, 0.175, 0.5, 0.175, 0.75, 0.275, 0.75, 0.275, 0.5, 0.275, 0.5, 0.275, 0.75, 0.375, 0.4, 0.375, 0.45, 0.375, 0.45, 0.375, 0.4, 0.325, 0.5, 0.325, 0.75, 0.325, 0.75, 0.325, 0.5, 0.275, 0.5, 0.275, 0.75, 0.225, 0.75, 0.225, 0.5, 0.375, 0.8, 0.375, 0.85, 0.375, 0.85, 0.375, 0.8, 0.375, 0.3, 0.375, 0.35, 0.375, 0.35, 0.375, 0.3, 0.375, 0.4, 0.375, 0.4, 0.375, 0.35, 0.375, 0.35, 0.225, 0.75, 0.225, 0.75, 0.225, 0.75, 0.225, 0.75, 0.225, 0.5, 0.225, 0.75, 0.225, 0.75, 0.225, 0.5, 0.375, 0.9, 0.375, 0.95, 0.375, 0.95, 0.375, 0.9, 0.375, 0.4, 0.375, 0.45, 0.375, 0.45, 0.375, 0.4, 0.325, 0.5, 0.325, 0.75, 0.325, 0.75, 0.325, 0.5, 0.225, 0.5, 0.225, 0.75, 0.225, 0.75, 0.225, 0.5, 0.375, 0.8, 0.375, 0.85, 0.375, 0.85, 0.375, 0.8, 0.375, 0.3, 0.375, 0.35, 0.375, 0.35, 0.375, 0.3, 0.175, 0.5, 0.225, 0.5, 0.225, 0.75, 0.175, 0.75, 0.275, 0.5, 0.325, 0.5, 0.325, 0.75, 0.275, 0.75, 0.325, 0.5, 0.325, 0.5, 0.325, 0.5, 0.325, 0.5, 0.275, 0.75, 0.275, 0.5, 0.275, 0.5, 0.275, 0.75, 0.175, 0.75, 0.175, 0.5, 0.175, 0.5, 0.175, 0.75, 0.275, 0.75, 0.275, 0.75, 0.275, 0.75, 0.275, 0.75, 0.375, 0.4, 0.375, 0.45, 0.375, 0.45, 0.375, 0.4, 0.325, 0.5, 0.325, 0.75, 0.325, 0.75, 0.325, 0.5, 0.375, 0.8, 0.375, 0.85, 0.375, 0.85, 0.375, 0.8, 0.375, 0.9, 0.375, 0.95, 0.375, 0.95, 0.375, 0.9, 0.375, 0.9, 0.375, 0.95, 0.375, 0.95, 0.375, 0.9, 0.175, 0.75, 0.225, 0.75, 0.225, 0.75, 0.175, 0.75, 0.325, 0.75, 0.325, 0.75, 0.325, 0.75, 0.325, 0.75, 0.375, 0.8, 0.375, 0.85, 0.375, 0.85, 0.375, 0.8, 0.175, 0.75, 0.175, 0.75, 0.175, 0.75, 0.175, 0.75, 0.275, 0.75, 0.325, 0.75, 0.325, 0.75, 0.275, 0.75, 0.375, 0.3, 0.375, 0.35, 0.375, 0.35, 0.375, 0.3, 0.375, 0.4, 0.375, 0.45, 0.375, 0.45, 0.375, 0.4, 0.275, 0.5, 0.275, 0.5, 0.275, 0.5, 0.275, 0.5, 0.325, 0.5, 0.275, 0.5, 0.275, 0.5, 0.325, 0.5, 0.225, 0.5, 0.225, 0.5, 0.225, 0.5, 0.225, 0.5, 0.375, 0.3, 0.375, 0.35, 0.375, 0.35, 0.375, 0.3, 0.175, 0.5, 0.175, 0.5, 0.175, 0.5, 0.175, 0.5, 0.225, 0.5, 0.175, 0.5, 0.175, 0.5, 0.225, 0.5, 0.375, 0.85, 0.375, 0.85, 0.375, 0.9, 0.375, 0.9, 0.275, 0.75, 0.275, 0.5, 0.225, 0.5, 0.225, 0.75, 0.875, 0.5, 0.875, 1.0, 0.75, 1.0, 0.75, 0.5, 0.4197, 0.4197, 0.25, 0.49, 0.08029, 0.4197, 0.01, 0.25, 0.08029, 0.08029, 0.25, 0.01, 0.4197, 0.08029, 0.49, 0.25, 1.0, 0.5, 1.0, 1.0, 0.875, 1.0, 0.875, 0.5, 0.5, 0.5, 0.5, 1.0, 0.375, 1.0, 0.375, 0.5, 0.375, 0.5, 0.375, 1.0, 0.25, 1.0, 0.25, 0.5, 0.875, 0.5, 0.875, 1.0, 0.75, 1.0, 0.75, 0.5, 1.0, 0.5, 1.0, 1.0, 0.875, 1.0, 0.875, 0.5, 0.5, 0.5, 0.5, 1.0, 0.375, 1.0, 0.375, 0.5, 0.75, 0.5, 0.75, 1.0, 0.625, 1.0, 0.625, 0.5, 0.4197, 0.4197, 0.25, 0.49, 0.08029, 0.4197, 0.01, 0.25, 0.08029, 0.08029, 0.25, 0.01, 0.4197, 0.08029, 0.49, 0.25, 0.625, 0.5, 0.625, 1.0, 0.5, 1.0, 0.5, 0.5, 0.625, 0.5, 0.625, 1.0, 0.5, 1.0, 0.5, 0.5, 0.75, 0.49, 0.9197, 0.4197, 0.99, 0.25, 0.9197, 0.08029, 0.75, 0.01, 0.5803, 0.08029, 0.51, 0.25, 0.5803, 0.4197, 0.75, 0.5, 0.75, 1.0, 0.625, 1.0, 0.625, 0.5, 0.5, 0.5, 0.5, 1.0, 0.375, 1.0, 0.375, 0.5, 0.125, 0.5, 0.125, 1.0, 0.0, 1.0, 0.0, 0.5, 0.875, 0.5, 0.875, 1.0, 0.75, 1.0, 0.75, 0.5, 0.375, 0.5, 0.375, 1.0, 0.25, 1.0, 0.25, 0.5, 0.4197, 0.4197, 0.25, 0.49, 0.08029, 0.4197, 0.01, 0.25, 0.08029, 0.08029, 0.25, 0.01, 0.4197, 0.08029, 0.49, 0.25, 1.0, 0.5, 1.0, 1.0, 0.875, 1.0, 0.875, 0.5, 0.25, 0.5, 0.25, 1.0, 0.125, 1.0, 0.125, 0.5, 0.375, 0.5, 0.375, 1.0, 0.25, 1.0, 0.25, 0.5, 0.25, 0.5, 0.25, 1.0, 0.125, 1.0, 0.125, 0.5, 0.125, 0.5, 0.125, 1.0, 0.0, 1.0, 0.0, 0.5, 0.75, 0.49, 0.9197, 0.4197, 0.99, 0.25, 0.9197, 0.08029, 0.75, 0.01, 0.5803, 0.08029, 0.51, 0.25, 0.5803, 0.4197, 0.75, 0.5, 0.75, 1.0, 0.625, 1.0, 0.625, 0.5, 0.625, 0.5, 0.625, 1.0, 0.5, 1.0, 0.5, 0.5, 0.625, 0.5, 0.625, 1.0, 0.5, 1.0, 0.5, 0.5, 0.75, 0.49, 0.9197, 0.4197, 0.99, 0.25, 0.9197, 0.08029, 0.75, 0.01, 0.5803, 0.08029, 0.51, 0.25, 0.5803, 0.4197, 0.75, 0.5, 0.75, 1.0, 0.625, 1.0, 0.625, 0.5, 0.5, 0.5, 0.5, 1.0, 0.375, 1.0, 0.375, 0.5, 0.125, 0.5, 0.125, 1.0, 0.0, 1.0, 0.0, 0.5, 0.875, 0.5, 0.875, 1.0, 0.75, 1.0, 0.75, 0.5, 0.375, 0.5, 0.375, 1.0, 0.25, 1.0, 0.25, 0.5, 0.4197, 0.4197, 0.25, 0.49, 0.08029, 0.4197, 0.01, 0.25, 0.08029, 0.08029, 0.25, 0.01, 0.4197, 0.08029, 0.49, 0.25, 1.0, 0.5, 1.0, 1.0, 0.875, 1.0, 0.875, 0.5, 0.25, 0.5, 0.25, 1.0, 0.125, 1.0, 0.125, 0.5, 0.25, 0.5, 0.25, 1.0, 0.125, 1.0, 0.125, 0.5, 0.125, 0.5, 0.125, 1.0, 0.0, 1.0, 0.0, 0.5, 0.75, 0.49, 0.9197, 0.4197, 0.99, 0.25, 0.9197, 0.08029, 0.75, 0.01, 0.5803, 0.08029, 0.51, 0.25, 0.5803, 0.4197, 0.875, 0.5, 0.875, 1.0, 0.75, 1.0, 0.75, 0.5, 0.4197, 0.4197, 0.25, 0.49, 0.08029, 0.4197, 0.01, 0.25, 0.08029, 0.08029, 0.25, 0.01, 0.4197, 0.08029, 0.49, 0.25, 1.0, 0.5, 1.0, 1.0, 0.875, 1.0, 0.875, 0.5, 0.5, 0.5, 0.5, 1.0, 0.375, 1.0, 0.375, 0.5, 0.375, 0.5, 0.375, 1.0, 0.25, 1.0, 0.25, 0.5, 0.875, 0.5, 0.875, 1.0, 0.75, 1.0, 0.75, 0.5, 1.0, 0.5, 1.0, 1.0, 0.875, 1.0, 0.875, 0.5, 0.5, 0.5, 0.5, 1.0, 0.375, 1.0, 0.375, 0.5, 0.75, 0.5, 0.75, 1.0, 0.625, 1.0, 0.625, 0.5, 0.4197, 0.4197, 0.25, 0.49, 0.08029, 0.4197, 0.01, 0.25, 0.08029, 0.08029, 0.25, 0.01, 0.4197, 0.08029, 0.49, 0.25, 0.625, 0.5, 0.625, 1.0, 0.5, 1.0, 0.5, 0.5, 0.625, 0.5, 0.625, 1.0, 0.5, 1.0, 0.5, 0.5, 0.75, 0.49, 0.9197, 0.4197, 0.99, 0.25, 0.9197, 0.08029, 0.75, 0.01, 0.5803, 0.08029, 0.51, 0.25, 0.5803, 0.4197, 0.75, 0.5, 0.75, 1.0, 0.625, 1.0, 0.625, 0.5, 0.5, 0.5, 0.5, 1.0, 0.375, 1.0, 0.375, 0.5, 0.125, 0.5, 0.125, 1.0, 0.0, 1.0, 0.0, 0.5, 0.875, 0.5, 0.875, 1.0, 0.75, 1.0, 0.75, 0.5, 0.375, 0.5, 0.375, 1.0, 0.25, 1.0, 0.25, 0.5, 0.4197, 0.4197, 0.25, 0.49, 0.08029, 0.4197, 0.01, 0.25, 0.08029, 0.08029, 0.25, 0.01, 0.4197, 0.08029, 0.49, 0.25, 1.0, 0.5, 1.0, 1.0, 0.875, 1.0, 0.875, 0.5, 0.25, 0.5, 0.25, 1.0, 0.125, 1.0, 0.125, 0.5, 0.375, 0.5, 0.375, 1.0, 0.25, 1.0, 0.25, 0.5, 0.25, 0.5, 0.25, 1.0, 0.125, 1.0, 0.125, 0.5, 0.125, 0.5, 0.125, 1.0, 0.0, 1.0, 0.0, 0.5, 0.75, 0.49, 0.9197, 0.4197, 0.99, 0.25, 0.9197, 0.08029, 0.75, 0.01, 0.5803, 0.08029, 0.51, 0.25, 0.5803, 0.4197, 0.75, 0.5, 0.75, 1.0, 0.625, 1.0, 0.625, 0.5, 0.625, 0.5, 0.625, 1.0, 0.5, 1.0, 0.5, 0.5, 0.625, 0.5, 0.625, 1.0, 0.5, 1.0, 0.5, 0.5, 0.75, 0.49, 0.9197, 0.4197, 0.99, 0.25, 0.9197, 0.08029, 0.75, 0.01, 0.5803, 0.08029, 0.51, 0.25, 0.5803, 0.4197, 0.75, 0.5, 0.75, 1.0, 0.625, 1.0, 0.625, 0.5, 0.5, 0.5, 0.5, 1.0, 0.375, 1.0, 0.375, 0.5, 0.125, 0.5, 0.125, 1.0, 0.0, 1.0, 0.0, 0.5, 0.875, 0.5, 0.875, 1.0, 0.75, 1.0, 0.75, 0.5, 0.375, 0.5, 0.375, 1.0, 0.25, 1.0, 0.25, 0.5, 0.4197, 0.4197, 0.25, 0.49, 0.08029, 0.4197, 0.01, 0.25, 0.08029, 0.08029, 0.25, 0.01, 0.4197, 0.08029, 0.49, 0.25, 1.0, 0.5, 1.0, 1.0, 0.875, 1.0, 0.875, 0.5, 0.25, 0.5, 0.25, 1.0, 0.125, 1.0, 0.125, 0.5, 0.25, 0.5, 0.25, 1.0, 0.125, 1.0, 0.125, 0.5, 0.125, 0.5, 0.125, 1.0, 0.0, 1.0, 0.0, 0.5, 0.75, 0.49, 0.9197, 0.4197, 0.99, 0.25, 0.9197, 0.08029, 0.75, 0.01, 0.5803, 0.08029, 0.51, 0.25, 0.5803, 0.4197, 0.3835, 0.9466, 0.6165, 0.9466, 0.6165, 0.9944, 0.3835, 0.9944, 0.3835, 0.7556, 0.6165, 0.7556, 0.6165, 0.8034, 0.3835, 0.8034, 0.3835, 0.8034, 0.6165, 0.8034, 0.6165, 0.8511, 0.3835, 0.8511, 0.3835, 0.8511, 0.6165, 0.8511, 0.6165, 0.8989, 0.3835, 0.8989, 0.3835, 0.8989, 0.6165, 0.8989, 0.6165, 0.9466, 0.3835, 0.9466])
me_cube_001.materials.append(mat_border)
me_cube_001.materials.append(mat_inner)
me_cube_001.update()
me_cube_003 = bpy.data.meshes.new('Cube.003')
me_cube_003.from_pydata([(-0.2977, -0.4943, -0.2036), (-0.2977, -0.4943, 0.2036), (-0.2977, 0.4943, -0.2036), (-0.2977, 0.4943, 0.2036), (0.2977, -0.4943, -0.2036), (0.2977, -0.4943, 0.2036), (0.2977, 0.4943, -0.2036), (0.2977, 0.4943, 0.2036), (-1.0, -1.0, -1.0), (-1.0, -1.0, 1.0), (-1.0, 1.0, 1.0), (-1.0, 1.0, -1.0), (1.0, 1.0, -1.0), (1.0, 1.0, 1.0), (1.0, -1.0, 1.0), (1.0, -1.0, -1.0)], [], [(8, 9, 10, 11), (7, 6, 4, 5), (12, 13, 14, 15), (3, 7, 5, 1), (11, 12, 15, 8), (13, 10, 9, 14), (0, 1, 9, 8), (3, 2, 11, 10), (2, 6, 12, 11), (7, 3, 10, 13), (6, 7, 13, 12), (5, 4, 15, 14), (4, 0, 8, 15), (1, 5, 14, 9), (6, 2, 0, 4), (2, 3, 1, 0)])
_uv = me_cube_003.uv_layers.new(name='UVMap')
_uv.uv.foreach_set('vector', [0.375, 0.0, 0.625, 0.0, 0.625, 0.25, 0.375, 0.25, 0.5515, 0.4265, 0.4485, 0.4265, 0.4485, 0.8235, 0.5515, 0.8235, 0.375, 0.5, 0.625, 0.5, 0.625, 0.75, 0.375, 0.75, 0.5515, 0.3235, 0.5515, 0.4265, 0.5515, 0.8235, 0.5515, 0.9265, 0.125, 0.5, 0.375, 0.5, 0.375, 0.75, 0.125, 0.75, 0.625, 0.5, 0.875, 0.5, 0.875, 0.75, 0.625, 0.75, 0.4485, 0.9265, 0.5515, 0.9265, 0.625, 1.0, 0.375, 1.0, 0.5515, 0.3235, 0.4485, 0.3235, 0.375, 0.25, 0.625, 0.25, 0.4485, 0.3235, 0.4485, 0.4265, 0.375, 0.5, 0.375, 0.25, 0.5515, 0.4265, 0.5515, 0.3235, 0.625, 0.25, 0.625, 0.5, 0.4485, 0.4265, 0.5515, 0.4265, 0.625, 0.5, 0.375, 0.5, 0.5515, 0.8235, 0.4485, 0.8235, 0.375, 0.75, 0.625, 0.75, 0.4485, 0.8235, 0.4485, 0.9265, 0.375, 1.0, 0.375, 0.75, 0.5515, 0.9265, 0.5515, 0.8235, 0.625, 0.75, 0.625, 1.0, 0.4485, 0.4265, 0.4485, 0.3235, 0.4485, 0.9265, 0.4485, 0.8235, 0.4485, 0.3235, 0.5515, 0.3235, 0.5515, 0.9265, 0.4485, 0.9265])
me_cube_003.update()
me_cube_005 = bpy.data.meshes.new('Cube.005')
me_cube_005.from_pydata([(-2.865, -0.05, 1.635), (-2.865, -0.05, 5.365), (2.865, -0.05, 5.365), (2.865, -0.05, 1.635), (-2.051, -0.05, 1.635), (-1.918, -0.05, 1.635), (1.918, -0.05, 1.635), (2.051, -0.05, 1.635), (2.051, -0.05, 5.365), (1.918, -0.05, 5.365), (-1.918, -0.05, 5.365), (-2.051, -0.05, 5.365)], [], [(11, 1, 0, 4, 5, 6, 7, 3, 2, 8, 9, 10)])
_uv = me_cube_005.uv_layers.new(name='UVMap')
_uv.uv.foreach_set('vector', [0.142, 1.0, 0.0, 1.0, 1.192e-07, 0.3491, 0.142, 0.3491, 0.1652, 0.3491, 0.8348, 0.3491, 0.858, 0.3491, 1.0, 0.3491, 1.0, 1.0, 0.858, 1.0, 0.8348, 1.0, 0.1652, 1.0])
me_cube_005.materials.append(mat_screen)
me_cube_005.update()

# ---- objects
ob_plane = bpy.data.objects.new('Plane', me_plane)
ob_cube = bpy.data.objects.new('Cube', me_cube_001)
ob_spot = bpy.data.objects.new('Spot', light_spot)
ob_cube_002 = bpy.data.objects.new('Cube.002', me_cube_003)
ob_camera = bpy.data.objects.new('Camera', cam_camera_001)
ob_cube_003 = bpy.data.objects.new('Cube.003', me_cube_005)
ob_point = bpy.data.objects.new('Point', light_point_001)

# ---- transforms, parenting, visibility, modifiers, constraints
ob_plane.location = (0.0, 0.0, 0.0)
_m = ob_plane.modifiers.new('UV Box Project', 'NODES')
_m.node_group = ng_uv_box_project
_gi = [s.identifier for s in ng_uv_box_project.interface.items_tree if s.item_type == 'SOCKET' and s.in_out == 'INPUT']
_m[_gi[5]] = None  # Material
_m[_gi[10]] = None  # Reference Origin
_m.show_group_selector = False
ob_cube.location = (0.4845, 3.391, 0.0)
ob_cube.rotation_euler = (0.0, -0.0, -0.2082)
_m = ob_cube.modifiers.new('UV Box Project', 'NODES')
_m.node_group = ng_uv_box_project
_gi = [s.identifier for s in ng_uv_box_project.interface.items_tree if s.item_type == 'SOCKET' and s.in_out == 'INPUT']
_m[_gi[1]] = 3.46  # Tile Size
_m[_gi[5]] = None  # Material
_m[_gi[10]] = None  # Reference Origin
_m.show_group_selector = False
ob_spot.location = (-18.07, -20.77, 21.54)
ob_spot.rotation_euler = (-6.203, -0.9111, 7.047)
ob_cube_002.location = (-11.77, -14.11, 15.8)
ob_cube_002.rotation_euler = (-0.4454, 0.3651, -1.078)
ob_cube_002.scale = (4.262, 0.1385, 5.944)
ob_camera.location = (-7.369, -4.004, 0.1074)
ob_camera.rotation_euler = (1.844, -0.01909, -0.8267)
ob_camera.scale = (1.0, 1.0, 1.0)
ob_cube_003.location = (0.4602, 3.343, 0.0)
ob_cube_003.rotation_euler = (0.0, -0.0, -0.2082)
ob_cube_003.visible_shadow = False
ob_point.location = (1.46, 0.7816, 2.365)

# ---- collection membership
col_collection.objects.link(ob_plane)
col_collection.objects.link(ob_cube)
col_collection.objects.link(ob_spot)
col_collection.objects.link(ob_cube_002)
col_collection.objects.link(ob_camera)
col_collection.objects.link(ob_cube_003)
col_collection.objects.link(ob_point)

# ---- scene / render settings (as saved in the file)
scene.camera = ob_camera
scene.frame_start = 1; scene.frame_end = 250; scene.frame_set(2)
scene.render.engine = 'CYCLES'
scene.render.resolution_x = 720
scene.render.resolution_y = 480
scene.render.film_transparent = True
scene.render.bake_bias = 0.0
scene.render.bake_samples = 0
scene.cycles.sampling_pattern = 'TABULATED_SOBOL'
scene.eevee.use_volume_custom_range = False
bpy.context.view_layer.update()
